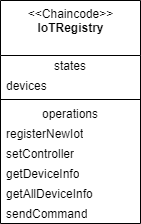

The diagram above was exported from draw.io. Its source (the exported page's mxGraphModel, read from the mxfile embedded in the PNG):
<mxGraphModel dx="1422" dy="1805" grid="1" gridSize="10" guides="1" tooltips="1" connect="1" arrows="1" fold="1" page="1" pageScale="1" pageWidth="850" pageHeight="1100" math="0" shadow="0">
  <root>
    <mxCell id="0" />
    <mxCell id="1" parent="0" />
    <mxCell id="2" value="&amp;lt;&amp;lt;Chaincode&amp;gt;&amp;gt;&lt;br&gt;&lt;b&gt;IoTRegistry&lt;/b&gt;&lt;br&gt;" style="swimlane;fontStyle=0;align=center;verticalAlign=top;childLayout=stackLayout;horizontal=1;startSize=55;horizontalStack=0;resizeParent=1;resizeParentMax=0;resizeLast=0;collapsible=0;marginBottom=0;html=1;shadow=0;strokeWidth=1;fillColor=none;gradientColor=none;" vertex="1" parent="1">
      <mxGeometry x="860" y="450" width="140" height="223" as="geometry" />
    </mxCell>
    <mxCell id="3" value="states" style="text;html=1;strokeColor=none;fillColor=none;align=center;verticalAlign=middle;spacingLeft=4;spacingRight=4;overflow=hidden;rotatable=0;points=[[0,0.5],[1,0.5]];portConstraint=eastwest;" vertex="1" parent="2">
      <mxGeometry y="55" width="140" height="20" as="geometry" />
    </mxCell>
    <mxCell id="4" value="devices" style="text;html=1;strokeColor=none;fillColor=none;align=left;verticalAlign=middle;spacingLeft=4;spacingRight=4;overflow=hidden;rotatable=0;points=[[0,0.5],[1,0.5]];portConstraint=eastwest;" vertex="1" parent="2">
      <mxGeometry y="75" width="140" height="20" as="geometry" />
    </mxCell>
    <mxCell id="5" value="" style="line;strokeWidth=1;fillColor=none;align=left;verticalAlign=middle;spacingTop=-1;spacingLeft=3;spacingRight=3;rotatable=0;labelPosition=right;points=[];portConstraint=eastwest;" vertex="1" parent="2">
      <mxGeometry y="95" width="140" height="8" as="geometry" />
    </mxCell>
    <mxCell id="6" value="operations" style="text;html=1;strokeColor=none;fillColor=none;align=center;verticalAlign=middle;spacingLeft=4;spacingRight=4;overflow=hidden;rotatable=0;points=[[0,0.5],[1,0.5]];portConstraint=eastwest;" vertex="1" parent="2">
      <mxGeometry y="103" width="140" height="20" as="geometry" />
    </mxCell>
    <mxCell id="7" value="registerNewIot" style="text;html=1;strokeColor=none;fillColor=none;align=left;verticalAlign=middle;spacingLeft=4;spacingRight=4;overflow=hidden;rotatable=0;points=[[0,0.5],[1,0.5]];portConstraint=eastwest;" vertex="1" parent="2">
      <mxGeometry y="123" width="140" height="20" as="geometry" />
    </mxCell>
    <mxCell id="8" value="setController" style="text;html=1;strokeColor=none;fillColor=none;align=left;verticalAlign=middle;spacingLeft=4;spacingRight=4;overflow=hidden;rotatable=0;points=[[0,0.5],[1,0.5]];portConstraint=eastwest;" vertex="1" parent="2">
      <mxGeometry y="143" width="140" height="20" as="geometry" />
    </mxCell>
    <mxCell id="9" value="getDeviceInfo" style="text;html=1;strokeColor=none;fillColor=none;align=left;verticalAlign=middle;spacingLeft=4;spacingRight=4;overflow=hidden;rotatable=0;points=[[0,0.5],[1,0.5]];portConstraint=eastwest;" vertex="1" parent="2">
      <mxGeometry y="163" width="140" height="20" as="geometry" />
    </mxCell>
    <mxCell id="10" value="getAllDeviceInfo" style="text;html=1;strokeColor=none;fillColor=none;align=left;verticalAlign=middle;spacingLeft=4;spacingRight=4;overflow=hidden;rotatable=0;points=[[0,0.5],[1,0.5]];portConstraint=eastwest;" vertex="1" parent="2">
      <mxGeometry y="183" width="140" height="20" as="geometry" />
    </mxCell>
    <mxCell id="11" value="sendCommand" style="text;html=1;strokeColor=none;fillColor=none;align=left;verticalAlign=middle;spacingLeft=4;spacingRight=4;overflow=hidden;rotatable=0;points=[[0,0.5],[1,0.5]];portConstraint=eastwest;" vertex="1" parent="2">
      <mxGeometry y="203" width="140" height="20" as="geometry" />
    </mxCell>
  </root>
</mxGraphModel>